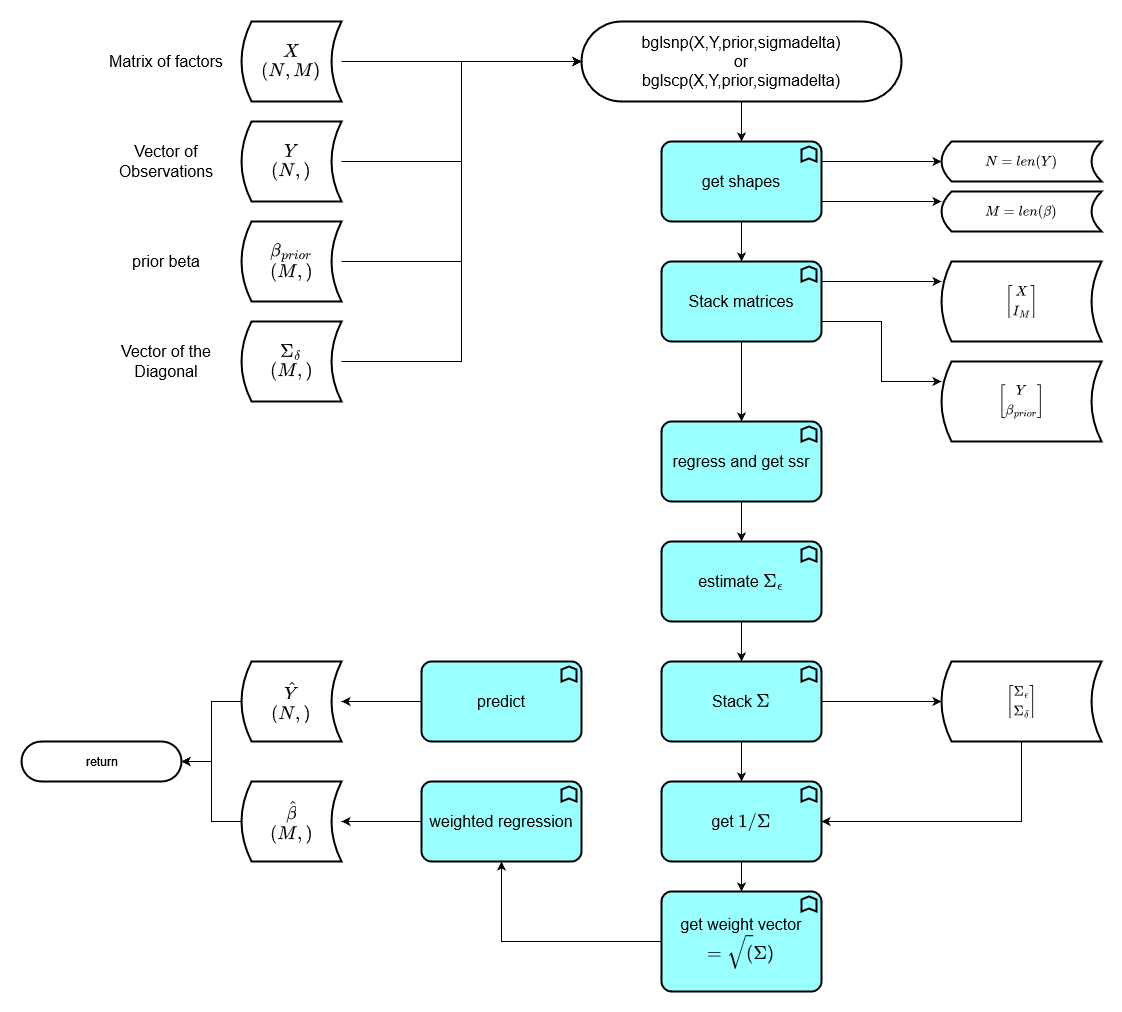

The diagram above was exported from draw.io. Its source (the exported page's mxGraphModel, read from the mxfile embedded in the PNG):
<mxGraphModel dx="2272" dy="744" grid="1" gridSize="10" guides="1" tooltips="1" connect="1" arrows="1" fold="1" page="1" pageScale="1" pageWidth="850" pageHeight="1100" math="1" shadow="0">
  <root>
    <mxCell id="0" />
    <mxCell id="1" parent="0" />
    <mxCell id="tzwI66JlHhu8JNq6cS9l-3" value="" style="group" parent="1" vertex="1" connectable="0">
      <mxGeometry x="-210" y="40" width="250" height="80" as="geometry" />
    </mxCell>
    <mxCell id="tzwI66JlHhu8JNq6cS9l-1" value="&lt;div&gt;$$X$$&lt;/div&gt;$$(N,M)$$" style="shape=dataStorage;whiteSpace=wrap;html=1;fixedSize=1;size=10;strokeWidth=2;fontSize=16;" parent="tzwI66JlHhu8JNq6cS9l-3" vertex="1">
      <mxGeometry x="150" width="100" height="80" as="geometry" />
    </mxCell>
    <mxCell id="tzwI66JlHhu8JNq6cS9l-2" value="Matrix of factors" style="text;html=1;strokeColor=none;fillColor=none;align=center;verticalAlign=middle;whiteSpace=wrap;rounded=0;strokeWidth=2;fontSize=16;" parent="tzwI66JlHhu8JNq6cS9l-3" vertex="1">
      <mxGeometry y="25" width="150" height="30" as="geometry" />
    </mxCell>
    <mxCell id="tzwI66JlHhu8JNq6cS9l-4" value="" style="group" parent="1" vertex="1" connectable="0">
      <mxGeometry x="-210" y="140" width="250" height="80" as="geometry" />
    </mxCell>
    <mxCell id="tzwI66JlHhu8JNq6cS9l-5" value="&lt;div&gt;$$Y$$&lt;/div&gt;$$(N,)$$" style="shape=dataStorage;whiteSpace=wrap;html=1;fixedSize=1;size=10;strokeWidth=2;fontSize=16;" parent="tzwI66JlHhu8JNq6cS9l-4" vertex="1">
      <mxGeometry x="150" width="100" height="80" as="geometry" />
    </mxCell>
    <mxCell id="tzwI66JlHhu8JNq6cS9l-6" value="Vector of Observations" style="text;html=1;strokeColor=none;fillColor=none;align=center;verticalAlign=middle;whiteSpace=wrap;rounded=0;strokeWidth=2;fontSize=16;" parent="tzwI66JlHhu8JNq6cS9l-4" vertex="1">
      <mxGeometry y="25" width="150" height="30" as="geometry" />
    </mxCell>
    <mxCell id="tzwI66JlHhu8JNq6cS9l-7" value="" style="group" parent="1" vertex="1" connectable="0">
      <mxGeometry x="-210" y="240" width="250" height="80" as="geometry" />
    </mxCell>
    <mxCell id="tzwI66JlHhu8JNq6cS9l-8" value="&lt;div&gt;$$\beta_{prior}$$&lt;/div&gt;&lt;div&gt;$$(M,)$$&lt;br&gt;&lt;/div&gt;" style="shape=dataStorage;whiteSpace=wrap;html=1;fixedSize=1;size=10;strokeWidth=2;fontSize=16;" parent="tzwI66JlHhu8JNq6cS9l-7" vertex="1">
      <mxGeometry x="150" width="100" height="80" as="geometry" />
    </mxCell>
    <mxCell id="tzwI66JlHhu8JNq6cS9l-9" value="prior beta" style="text;html=1;strokeColor=none;fillColor=none;align=center;verticalAlign=middle;whiteSpace=wrap;rounded=0;strokeWidth=2;fontSize=16;" parent="tzwI66JlHhu8JNq6cS9l-7" vertex="1">
      <mxGeometry y="25" width="150" height="30" as="geometry" />
    </mxCell>
    <mxCell id="tzwI66JlHhu8JNq6cS9l-10" value="" style="group" parent="1" vertex="1" connectable="0">
      <mxGeometry x="-210" y="340" width="250" height="80" as="geometry" />
    </mxCell>
    <mxCell id="tzwI66JlHhu8JNq6cS9l-11" value="&lt;div&gt;$$\Sigma_\delta$$&lt;/div&gt;$$(M,)$$" style="shape=dataStorage;whiteSpace=wrap;html=1;fixedSize=1;size=10;strokeWidth=2;fontSize=16;" parent="tzwI66JlHhu8JNq6cS9l-10" vertex="1">
      <mxGeometry x="150" width="100" height="80" as="geometry" />
    </mxCell>
    <mxCell id="tzwI66JlHhu8JNq6cS9l-12" value="Vector of the Diagonal" style="text;html=1;strokeColor=none;fillColor=none;align=center;verticalAlign=middle;whiteSpace=wrap;rounded=0;strokeWidth=2;fontSize=16;" parent="tzwI66JlHhu8JNq6cS9l-10" vertex="1">
      <mxGeometry y="25" width="150" height="30" as="geometry" />
    </mxCell>
    <mxCell id="tzwI66JlHhu8JNq6cS9l-40" style="edgeStyle=orthogonalEdgeStyle;rounded=0;orthogonalLoop=1;jettySize=auto;html=1;exitX=0.5;exitY=1;exitDx=0;exitDy=0;entryX=0.5;entryY=0;entryDx=0;entryDy=0;entryPerimeter=0;fontSize=12;" parent="1" source="tzwI66JlHhu8JNq6cS9l-14" target="tzwI66JlHhu8JNq6cS9l-15" edge="1">
      <mxGeometry relative="1" as="geometry" />
    </mxCell>
    <mxCell id="tzwI66JlHhu8JNq6cS9l-14" value="&lt;div&gt;bglsnp(X,Y,prior,sigmadelta)&lt;/div&gt;&lt;div&gt;or&lt;br&gt;&lt;/div&gt;&lt;div&gt;bglscp(X,Y,prior,sigmadelta)&lt;/div&gt;" style="rounded=1;whiteSpace=wrap;html=1;strokeWidth=2;fontSize=16;arcSize=50;" parent="1" vertex="1">
      <mxGeometry x="280" y="40" width="320" height="80" as="geometry" />
    </mxCell>
    <mxCell id="tzwI66JlHhu8JNq6cS9l-27" style="edgeStyle=orthogonalEdgeStyle;rounded=0;orthogonalLoop=1;jettySize=auto;html=1;exitX=1;exitY=0.25;exitDx=0;exitDy=0;exitPerimeter=0;entryX=0;entryY=0.5;entryDx=0;entryDy=0;fontSize=12;" parent="1" source="tzwI66JlHhu8JNq6cS9l-15" target="tzwI66JlHhu8JNq6cS9l-25" edge="1">
      <mxGeometry relative="1" as="geometry" />
    </mxCell>
    <mxCell id="tzwI66JlHhu8JNq6cS9l-28" style="edgeStyle=orthogonalEdgeStyle;rounded=0;orthogonalLoop=1;jettySize=auto;html=1;exitX=1;exitY=0.75;exitDx=0;exitDy=0;exitPerimeter=0;entryX=0;entryY=0.25;entryDx=0;entryDy=0;fontSize=12;" parent="1" source="tzwI66JlHhu8JNq6cS9l-15" target="tzwI66JlHhu8JNq6cS9l-26" edge="1">
      <mxGeometry relative="1" as="geometry" />
    </mxCell>
    <mxCell id="tzwI66JlHhu8JNq6cS9l-41" value="" style="edgeStyle=orthogonalEdgeStyle;rounded=0;orthogonalLoop=1;jettySize=auto;html=1;fontSize=12;" parent="1" source="tzwI66JlHhu8JNq6cS9l-15" target="tzwI66JlHhu8JNq6cS9l-29" edge="1">
      <mxGeometry relative="1" as="geometry" />
    </mxCell>
    <mxCell id="tzwI66JlHhu8JNq6cS9l-15" value="get shapes" style="html=1;outlineConnect=0;whiteSpace=wrap;fillColor=#99ffff;shape=mxgraph.archimate3.application;appType=func;archiType=rounded;strokeWidth=2;fontSize=16;" parent="1" vertex="1">
      <mxGeometry x="360" y="160" width="160" height="80" as="geometry" />
    </mxCell>
    <mxCell id="tzwI66JlHhu8JNq6cS9l-25" value="$$N=len(Y)$$" style="shape=dataStorage;whiteSpace=wrap;html=1;fixedSize=1;size=10;strokeWidth=2;fontSize=12;" parent="1" vertex="1">
      <mxGeometry x="640" y="160" width="160" height="40" as="geometry" />
    </mxCell>
    <mxCell id="tzwI66JlHhu8JNq6cS9l-26" value="$$M=len(\beta)$$" style="shape=dataStorage;whiteSpace=wrap;html=1;fixedSize=1;size=10;strokeWidth=2;fontSize=12;" parent="1" vertex="1">
      <mxGeometry x="640" y="210" width="160" height="40" as="geometry" />
    </mxCell>
    <mxCell id="tzwI66JlHhu8JNq6cS9l-38" style="edgeStyle=orthogonalEdgeStyle;rounded=0;orthogonalLoop=1;jettySize=auto;html=1;exitX=1;exitY=0.25;exitDx=0;exitDy=0;exitPerimeter=0;entryX=0;entryY=0.25;entryDx=0;entryDy=0;fontSize=12;" parent="1" source="tzwI66JlHhu8JNq6cS9l-29" target="tzwI66JlHhu8JNq6cS9l-30" edge="1">
      <mxGeometry relative="1" as="geometry" />
    </mxCell>
    <mxCell id="tzwI66JlHhu8JNq6cS9l-39" style="edgeStyle=orthogonalEdgeStyle;rounded=0;orthogonalLoop=1;jettySize=auto;html=1;exitX=1;exitY=0.75;exitDx=0;exitDy=0;exitPerimeter=0;entryX=0;entryY=0.25;entryDx=0;entryDy=0;fontSize=12;" parent="1" source="tzwI66JlHhu8JNq6cS9l-29" target="tzwI66JlHhu8JNq6cS9l-31" edge="1">
      <mxGeometry relative="1" as="geometry" />
    </mxCell>
    <mxCell id="tzwI66JlHhu8JNq6cS9l-42" style="edgeStyle=orthogonalEdgeStyle;rounded=0;orthogonalLoop=1;jettySize=auto;html=1;exitX=0.5;exitY=1;exitDx=0;exitDy=0;exitPerimeter=0;fontSize=12;" parent="1" source="tzwI66JlHhu8JNq6cS9l-29" target="tzwI66JlHhu8JNq6cS9l-32" edge="1">
      <mxGeometry relative="1" as="geometry" />
    </mxCell>
    <mxCell id="tzwI66JlHhu8JNq6cS9l-29" value="Stack matrices" style="html=1;outlineConnect=0;whiteSpace=wrap;fillColor=#99ffff;shape=mxgraph.archimate3.application;appType=func;archiType=rounded;strokeWidth=2;fontSize=16;" parent="1" vertex="1">
      <mxGeometry x="360" y="280" width="160" height="80" as="geometry" />
    </mxCell>
    <mxCell id="tzwI66JlHhu8JNq6cS9l-30" value="&lt;div&gt;$$\begin{bmatrix} X \\ I_{M}\end{bmatrix}$$&lt;/div&gt;" style="shape=dataStorage;whiteSpace=wrap;html=1;fixedSize=1;size=10;strokeWidth=2;fontSize=12;" parent="1" vertex="1">
      <mxGeometry x="640" y="280" width="160" height="80" as="geometry" />
    </mxCell>
    <mxCell id="tzwI66JlHhu8JNq6cS9l-31" value="&lt;div&gt;$$\begin{bmatrix} Y \\ \beta_{prior}\end{bmatrix}$$&lt;/div&gt;" style="shape=dataStorage;whiteSpace=wrap;html=1;fixedSize=1;size=10;strokeWidth=2;fontSize=12;" parent="1" vertex="1">
      <mxGeometry x="640" y="380" width="160" height="80" as="geometry" />
    </mxCell>
    <mxCell id="tzwI66JlHhu8JNq6cS9l-43" style="edgeStyle=orthogonalEdgeStyle;rounded=0;orthogonalLoop=1;jettySize=auto;html=1;exitX=0.5;exitY=1;exitDx=0;exitDy=0;exitPerimeter=0;entryX=0.5;entryY=0;entryDx=0;entryDy=0;entryPerimeter=0;fontSize=12;" parent="1" source="tzwI66JlHhu8JNq6cS9l-32" target="tzwI66JlHhu8JNq6cS9l-33" edge="1">
      <mxGeometry relative="1" as="geometry" />
    </mxCell>
    <mxCell id="tzwI66JlHhu8JNq6cS9l-32" value="regress and get ssr" style="html=1;outlineConnect=0;whiteSpace=wrap;fillColor=#99ffff;shape=mxgraph.archimate3.application;appType=func;archiType=rounded;strokeWidth=2;fontSize=16;" parent="1" vertex="1">
      <mxGeometry x="360" y="440" width="160" height="80" as="geometry" />
    </mxCell>
    <mxCell id="tzwI66JlHhu8JNq6cS9l-44" style="edgeStyle=orthogonalEdgeStyle;rounded=0;orthogonalLoop=1;jettySize=auto;html=1;exitX=0.5;exitY=1;exitDx=0;exitDy=0;exitPerimeter=0;entryX=0.5;entryY=0;entryDx=0;entryDy=0;entryPerimeter=0;fontSize=12;" parent="1" source="tzwI66JlHhu8JNq6cS9l-33" target="tzwI66JlHhu8JNq6cS9l-34" edge="1">
      <mxGeometry relative="1" as="geometry" />
    </mxCell>
    <mxCell id="tzwI66JlHhu8JNq6cS9l-33" value="estimate $$\Sigma_{\epsilon}$$" style="html=1;outlineConnect=0;whiteSpace=wrap;fillColor=#99ffff;shape=mxgraph.archimate3.application;appType=func;archiType=rounded;strokeWidth=2;fontSize=16;" parent="1" vertex="1">
      <mxGeometry x="360" y="560" width="160" height="80" as="geometry" />
    </mxCell>
    <mxCell id="tzwI66JlHhu8JNq6cS9l-45" style="edgeStyle=orthogonalEdgeStyle;rounded=0;orthogonalLoop=1;jettySize=auto;html=1;exitX=1;exitY=0.5;exitDx=0;exitDy=0;exitPerimeter=0;entryX=0;entryY=0.5;entryDx=0;entryDy=0;fontSize=12;" parent="1" source="tzwI66JlHhu8JNq6cS9l-34" target="tzwI66JlHhu8JNq6cS9l-35" edge="1">
      <mxGeometry relative="1" as="geometry" />
    </mxCell>
    <mxCell id="tzwI66JlHhu8JNq6cS9l-47" style="edgeStyle=orthogonalEdgeStyle;rounded=0;orthogonalLoop=1;jettySize=auto;html=1;exitX=0.5;exitY=1;exitDx=0;exitDy=0;exitPerimeter=0;entryX=0.5;entryY=0;entryDx=0;entryDy=0;entryPerimeter=0;fontSize=12;" parent="1" source="tzwI66JlHhu8JNq6cS9l-34" target="tzwI66JlHhu8JNq6cS9l-36" edge="1">
      <mxGeometry relative="1" as="geometry" />
    </mxCell>
    <mxCell id="tzwI66JlHhu8JNq6cS9l-34" value="Stack $$\Sigma$$" style="html=1;outlineConnect=0;whiteSpace=wrap;fillColor=#99ffff;shape=mxgraph.archimate3.application;appType=func;archiType=rounded;strokeWidth=2;fontSize=16;" parent="1" vertex="1">
      <mxGeometry x="360" y="680" width="160" height="80" as="geometry" />
    </mxCell>
    <mxCell id="tzwI66JlHhu8JNq6cS9l-46" style="edgeStyle=orthogonalEdgeStyle;rounded=0;orthogonalLoop=1;jettySize=auto;html=1;exitX=0.5;exitY=1;exitDx=0;exitDy=0;entryX=1;entryY=0.5;entryDx=0;entryDy=0;entryPerimeter=0;fontSize=12;" parent="1" source="tzwI66JlHhu8JNq6cS9l-35" target="tzwI66JlHhu8JNq6cS9l-36" edge="1">
      <mxGeometry relative="1" as="geometry" />
    </mxCell>
    <mxCell id="tzwI66JlHhu8JNq6cS9l-35" value="&lt;div&gt;$$\begin{bmatrix} \Sigma_{\epsilon} \\ \Sigma_{\delta}\end{bmatrix}$$&lt;/div&gt;" style="shape=dataStorage;whiteSpace=wrap;html=1;fixedSize=1;size=10;strokeWidth=2;fontSize=12;" parent="1" vertex="1">
      <mxGeometry x="640" y="680" width="160" height="80" as="geometry" />
    </mxCell>
    <mxCell id="tzwI66JlHhu8JNq6cS9l-48" style="edgeStyle=orthogonalEdgeStyle;rounded=0;orthogonalLoop=1;jettySize=auto;html=1;exitX=0.5;exitY=1;exitDx=0;exitDy=0;exitPerimeter=0;entryX=0.5;entryY=0;entryDx=0;entryDy=0;entryPerimeter=0;fontSize=12;" parent="1" source="tzwI66JlHhu8JNq6cS9l-36" target="tzwI66JlHhu8JNq6cS9l-37" edge="1">
      <mxGeometry relative="1" as="geometry" />
    </mxCell>
    <mxCell id="tzwI66JlHhu8JNq6cS9l-36" value="get $$1/\Sigma$$" style="html=1;outlineConnect=0;whiteSpace=wrap;fillColor=#99ffff;shape=mxgraph.archimate3.application;appType=func;archiType=rounded;strokeWidth=2;fontSize=16;" parent="1" vertex="1">
      <mxGeometry x="360" y="800" width="160" height="80" as="geometry" />
    </mxCell>
    <mxCell id="tzwI66JlHhu8JNq6cS9l-50" style="edgeStyle=orthogonalEdgeStyle;rounded=0;orthogonalLoop=1;jettySize=auto;html=1;exitX=0;exitY=0.5;exitDx=0;exitDy=0;exitPerimeter=0;entryX=0.5;entryY=1;entryDx=0;entryDy=0;entryPerimeter=0;fontSize=12;" parent="1" source="tzwI66JlHhu8JNq6cS9l-37" target="tzwI66JlHhu8JNq6cS9l-49" edge="1">
      <mxGeometry relative="1" as="geometry" />
    </mxCell>
    <mxCell id="tzwI66JlHhu8JNq6cS9l-37" value="get weight vector $$=\sqrt(\Sigma)$$" style="html=1;outlineConnect=0;whiteSpace=wrap;fillColor=#99ffff;shape=mxgraph.archimate3.application;appType=func;archiType=rounded;strokeWidth=2;fontSize=16;" parent="1" vertex="1">
      <mxGeometry x="360" y="910" width="160" height="100" as="geometry" />
    </mxCell>
    <mxCell id="tzwI66JlHhu8JNq6cS9l-54" style="edgeStyle=orthogonalEdgeStyle;rounded=0;orthogonalLoop=1;jettySize=auto;html=1;exitX=0;exitY=0.5;exitDx=0;exitDy=0;exitPerimeter=0;fontSize=12;entryX=1;entryY=0.5;entryDx=0;entryDy=0;" parent="1" source="tzwI66JlHhu8JNq6cS9l-49" target="tzwI66JlHhu8JNq6cS9l-51" edge="1">
      <mxGeometry relative="1" as="geometry">
        <mxPoint x="80" y="870" as="targetPoint" />
      </mxGeometry>
    </mxCell>
    <mxCell id="tzwI66JlHhu8JNq6cS9l-49" value="weighted regression" style="html=1;outlineConnect=0;whiteSpace=wrap;fillColor=#99ffff;shape=mxgraph.archimate3.application;appType=func;archiType=rounded;strokeWidth=2;fontSize=16;" parent="1" vertex="1">
      <mxGeometry x="120" y="800" width="160" height="80" as="geometry" />
    </mxCell>
    <mxCell id="tzwI66JlHhu8JNq6cS9l-58" style="edgeStyle=orthogonalEdgeStyle;rounded=0;orthogonalLoop=1;jettySize=auto;html=1;exitX=0;exitY=0.5;exitDx=0;exitDy=0;fontSize=12;" parent="1" source="tzwI66JlHhu8JNq6cS9l-51" edge="1">
      <mxGeometry relative="1" as="geometry">
        <mxPoint x="-120" y="780" as="targetPoint" />
        <Array as="points">
          <mxPoint x="-90" y="840" />
          <mxPoint x="-90" y="780" />
        </Array>
      </mxGeometry>
    </mxCell>
    <mxCell id="tzwI66JlHhu8JNq6cS9l-51" value="&lt;div&gt;$$\hat{\beta}$$&lt;/div&gt;$$(M,)$$" style="shape=dataStorage;whiteSpace=wrap;html=1;fixedSize=1;size=10;strokeWidth=2;fontSize=16;" parent="1" vertex="1">
      <mxGeometry x="-60" y="800" width="100" height="80" as="geometry" />
    </mxCell>
    <mxCell id="tzwI66JlHhu8JNq6cS9l-55" style="edgeStyle=orthogonalEdgeStyle;rounded=0;orthogonalLoop=1;jettySize=auto;html=1;exitX=0;exitY=0.5;exitDx=0;exitDy=0;exitPerimeter=0;entryX=1;entryY=0.5;entryDx=0;entryDy=0;fontSize=12;" parent="1" source="tzwI66JlHhu8JNq6cS9l-52" target="tzwI66JlHhu8JNq6cS9l-53" edge="1">
      <mxGeometry relative="1" as="geometry" />
    </mxCell>
    <mxCell id="tzwI66JlHhu8JNq6cS9l-52" value="predict" style="html=1;outlineConnect=0;whiteSpace=wrap;fillColor=#99ffff;shape=mxgraph.archimate3.application;appType=func;archiType=rounded;strokeWidth=2;fontSize=16;" parent="1" vertex="1">
      <mxGeometry x="120" y="680" width="160" height="80" as="geometry" />
    </mxCell>
    <mxCell id="tzwI66JlHhu8JNq6cS9l-57" style="edgeStyle=orthogonalEdgeStyle;rounded=0;orthogonalLoop=1;jettySize=auto;html=1;exitX=0;exitY=0.5;exitDx=0;exitDy=0;entryX=1;entryY=0.5;entryDx=0;entryDy=0;entryPerimeter=0;fontSize=12;" parent="1" source="tzwI66JlHhu8JNq6cS9l-53" target="tzwI66JlHhu8JNq6cS9l-56" edge="1">
      <mxGeometry relative="1" as="geometry" />
    </mxCell>
    <mxCell id="tzwI66JlHhu8JNq6cS9l-53" value="&lt;div&gt;$$\hat{Y}$$&lt;/div&gt;$$(N,)$$" style="shape=dataStorage;whiteSpace=wrap;html=1;fixedSize=1;size=10;strokeWidth=2;fontSize=16;" parent="1" vertex="1">
      <mxGeometry x="-60" y="680" width="100" height="80" as="geometry" />
    </mxCell>
    <mxCell id="tzwI66JlHhu8JNq6cS9l-56" value="return" style="html=1;dashed=0;whitespace=wrap;shape=mxgraph.dfd.start;strokeWidth=2;fontSize=12;" parent="1" vertex="1">
      <mxGeometry x="-280" y="760" width="160" height="40" as="geometry" />
    </mxCell>
    <mxCell id="tzwI66JlHhu8JNq6cS9l-59" style="edgeStyle=orthogonalEdgeStyle;rounded=0;orthogonalLoop=1;jettySize=auto;html=1;exitX=1;exitY=0.5;exitDx=0;exitDy=0;entryX=0;entryY=0.5;entryDx=0;entryDy=0;fontSize=12;" parent="1" source="tzwI66JlHhu8JNq6cS9l-1" target="tzwI66JlHhu8JNq6cS9l-14" edge="1">
      <mxGeometry relative="1" as="geometry" />
    </mxCell>
    <mxCell id="tzwI66JlHhu8JNq6cS9l-60" style="edgeStyle=orthogonalEdgeStyle;rounded=0;orthogonalLoop=1;jettySize=auto;html=1;exitX=1;exitY=0.5;exitDx=0;exitDy=0;fontSize=12;entryX=0;entryY=0.5;entryDx=0;entryDy=0;" parent="1" source="tzwI66JlHhu8JNq6cS9l-5" target="tzwI66JlHhu8JNq6cS9l-14" edge="1">
      <mxGeometry relative="1" as="geometry">
        <mxPoint x="280" y="80" as="targetPoint" />
      </mxGeometry>
    </mxCell>
    <mxCell id="tzwI66JlHhu8JNq6cS9l-61" style="edgeStyle=orthogonalEdgeStyle;rounded=0;orthogonalLoop=1;jettySize=auto;html=1;exitX=1;exitY=0.5;exitDx=0;exitDy=0;entryX=0;entryY=0.5;entryDx=0;entryDy=0;fontSize=12;" parent="1" source="tzwI66JlHhu8JNq6cS9l-8" target="tzwI66JlHhu8JNq6cS9l-14" edge="1">
      <mxGeometry relative="1" as="geometry" />
    </mxCell>
    <mxCell id="tzwI66JlHhu8JNq6cS9l-62" style="edgeStyle=orthogonalEdgeStyle;rounded=0;orthogonalLoop=1;jettySize=auto;html=1;exitX=1;exitY=0.5;exitDx=0;exitDy=0;entryX=0;entryY=0.5;entryDx=0;entryDy=0;fontSize=12;" parent="1" source="tzwI66JlHhu8JNq6cS9l-11" target="tzwI66JlHhu8JNq6cS9l-14" edge="1">
      <mxGeometry relative="1" as="geometry" />
    </mxCell>
  </root>
</mxGraphModel>